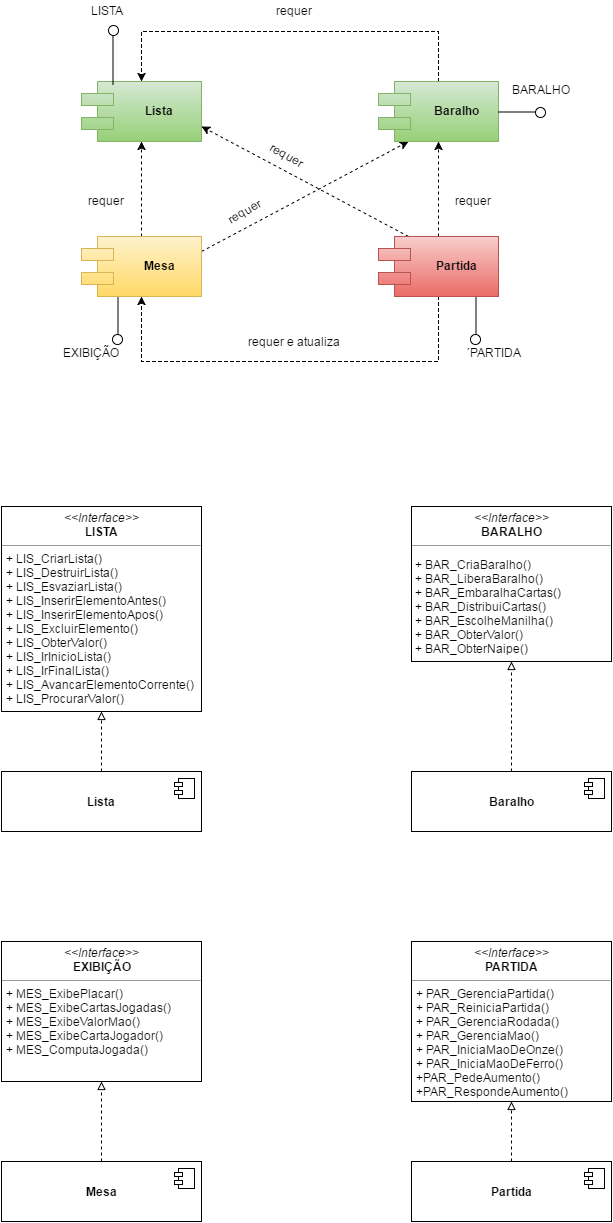

The diagram above was exported from draw.io. Its source (the exported page's mxGraphModel, read from the mxfile embedded in the PNG):
<mxGraphModel dx="1114" dy="566" grid="1" gridSize="10" guides="1" tooltips="1" connect="1" arrows="1" fold="1" page="1" pageScale="1" pageWidth="826" pageHeight="1169" background="#ffffff" math="0" shadow="0">
  <root>
    <mxCell id="0" />
    <mxCell id="1" parent="0" />
    <mxCell id="68" value="Lista" style="shape=component;align=center;spacingLeft=36;strokeWidth=1;fontStyle=1;plain-green" parent="1" vertex="1">
      <mxGeometry x="188" y="140" width="120" height="60" as="geometry" />
    </mxCell>
    <mxCell id="89" style="edgeStyle=orthogonalEdgeStyle;rounded=0;html=1;exitX=0.5;exitY=1;entryX=0.5;entryY=1;dashed=1;jettySize=auto;orthogonalLoop=1;" parent="1" source="69" target="70" edge="1">
      <mxGeometry relative="1" as="geometry">
        <Array as="points">
          <mxPoint x="545" y="420" />
          <mxPoint x="248" y="420" />
        </Array>
      </mxGeometry>
    </mxCell>
    <mxCell id="90" style="rounded=0;html=1;exitX=0.25;exitY=0;entryX=1;entryY=0.75;dashed=1;jettySize=auto;orthogonalLoop=1;" parent="1" source="69" target="68" edge="1">
      <mxGeometry relative="1" as="geometry" />
    </mxCell>
    <mxCell id="92" style="edgeStyle=orthogonalEdgeStyle;rounded=0;html=1;exitX=0.5;exitY=0;entryX=0.5;entryY=1;dashed=1;jettySize=auto;orthogonalLoop=1;" parent="1" source="69" target="71" edge="1">
      <mxGeometry relative="1" as="geometry" />
    </mxCell>
    <mxCell id="69" value="Partida" style="shape=component;align=center;spacingLeft=36;strokeWidth=1;plain-red;fontStyle=1" parent="1" vertex="1">
      <mxGeometry x="485" y="295" width="120" height="60" as="geometry" />
    </mxCell>
    <mxCell id="84" style="rounded=0;html=1;exitX=1;exitY=0.25;jettySize=auto;orthogonalLoop=1;entryX=0.25;entryY=1;dashed=1;" parent="1" source="70" target="71" edge="1">
      <mxGeometry relative="1" as="geometry">
        <mxPoint x="502" y="202" as="targetPoint" />
      </mxGeometry>
    </mxCell>
    <mxCell id="86" style="edgeStyle=none;rounded=0;html=1;exitX=0.5;exitY=0;entryX=0.5;entryY=1;dashed=1;jettySize=auto;orthogonalLoop=1;" parent="1" source="70" target="68" edge="1">
      <mxGeometry relative="1" as="geometry" />
    </mxCell>
    <mxCell id="70" value="Mesa" style="shape=component;align=center;spacingLeft=36;strokeWidth=1;plain-yellow;fontStyle=1" parent="1" vertex="1">
      <mxGeometry x="188" y="295" width="120" height="60" as="geometry" />
    </mxCell>
    <mxCell id="88" style="edgeStyle=orthogonalEdgeStyle;rounded=0;html=1;exitX=0.5;exitY=0;entryX=0.5;entryY=0;dashed=1;jettySize=auto;orthogonalLoop=1;" parent="1" source="71" target="68" edge="1">
      <mxGeometry relative="1" as="geometry">
        <Array as="points">
          <mxPoint x="545" y="90" />
          <mxPoint x="248" y="90" />
        </Array>
      </mxGeometry>
    </mxCell>
    <mxCell id="71" value="Baralho" style="shape=component;align=center;spacingLeft=36;strokeWidth=1;plain-green;fontStyle=1" parent="1" vertex="1">
      <mxGeometry x="485" y="140" width="120" height="60" as="geometry" />
    </mxCell>
    <mxCell id="75" value="" style="shape=lollipop;direction=south;html=1;strokeWidth=1;align=center;rotation=90;" parent="1" vertex="1">
      <mxGeometry x="559" y="368" width="47" height="23" as="geometry" />
    </mxCell>
    <mxCell id="79" value="" style="shape=lollipop;direction=south;html=1;strokeWidth=1;align=center;rotation=90;" parent="1" vertex="1">
      <mxGeometry x="201" y="368" width="47" height="23" as="geometry" />
    </mxCell>
    <mxCell id="80" value="" style="shape=lollipop;direction=south;html=1;strokeWidth=1;align=center;rotation=-90;" parent="1" vertex="1">
      <mxGeometry x="190" y="102" width="59" height="23" as="geometry" />
    </mxCell>
    <mxCell id="81" value="" style="shape=lollipop;direction=south;html=1;strokeWidth=1;align=center;rotation=0;" parent="1" vertex="1">
      <mxGeometry x="605" y="159" width="47" height="23" as="geometry" />
    </mxCell>
    <mxCell id="93" value="requer e atualiza" style="text;html=1;resizable=0;points=[];autosize=1;align=center;verticalAlign=top;spacingTop=-4;" parent="1" vertex="1">
      <mxGeometry x="346" y="391" width="110" height="20" as="geometry" />
    </mxCell>
    <mxCell id="95" value="requer" style="text;html=1;resizable=0;points=[];autosize=1;align=center;verticalAlign=top;spacingTop=-4;" parent="1" vertex="1">
      <mxGeometry x="376" y="60" width="50" height="20" as="geometry" />
    </mxCell>
    <mxCell id="96" value="requer" style="text;html=1;resizable=0;points=[];autosize=1;align=center;verticalAlign=top;spacingTop=-4;" parent="1" vertex="1">
      <mxGeometry x="188" y="250" width="50" height="20" as="geometry" />
    </mxCell>
    <mxCell id="97" value="requer" style="text;html=1;resizable=0;points=[];autosize=1;align=center;verticalAlign=top;spacingTop=-4;" parent="1" vertex="1">
      <mxGeometry x="555" y="250" width="50" height="20" as="geometry" />
    </mxCell>
    <mxCell id="98" value="requer" style="text;html=1;resizable=0;points=[];autosize=1;align=center;verticalAlign=top;spacingTop=-4;rotation=30;" parent="1" vertex="1">
      <mxGeometry x="368" y="204" width="50" height="20" as="geometry" />
    </mxCell>
    <mxCell id="99" value="requer" style="text;html=1;resizable=0;points=[];autosize=1;align=center;verticalAlign=top;spacingTop=-4;rotation=-30;" parent="1" vertex="1">
      <mxGeometry x="326" y="260" width="50" height="20" as="geometry" />
    </mxCell>
    <mxCell id="133" style="edgeStyle=orthogonalEdgeStyle;rounded=0;html=1;exitX=0.5;exitY=0;entryX=0.5;entryY=1;dashed=1;jettySize=auto;orthogonalLoop=1;endArrow=block;endFill=0;" parent="1" source="121" target="123" edge="1">
      <mxGeometry relative="1" as="geometry" />
    </mxCell>
    <mxCell id="121" value="&lt;b&gt;Lista&lt;/b&gt;" style="html=1;strokeWidth=1;align=center;" parent="1" vertex="1">
      <mxGeometry x="108" y="830" width="200" height="60" as="geometry" />
    </mxCell>
    <mxCell id="122" value="" style="shape=component;jettyWidth=8;jettyHeight=4;" parent="121" vertex="1">
      <mxGeometry x="1" width="20" height="20" relative="1" as="geometry">
        <mxPoint x="-27" y="7" as="offset" />
      </mxGeometry>
    </mxCell>
    <mxCell id="123" value="&lt;p style=&quot;margin: 0px ; margin-top: 4px ; text-align: center&quot;&gt;&lt;i&gt;&amp;lt;&amp;lt;Interface&amp;gt;&amp;gt;&lt;/i&gt;&lt;br&gt;&lt;b&gt;LISTA&lt;/b&gt;&lt;/p&gt;&lt;hr size=&quot;1&quot;&gt;&lt;p style=&quot;margin: 0px ; margin-left: 4px&quot;&gt;+ LIS_CriarLista()&lt;/p&gt;&lt;p style=&quot;margin: 0px ; margin-left: 4px&quot;&gt;+ LIS_DestruirLista()&lt;/p&gt;&lt;p style=&quot;margin: 0px ; margin-left: 4px&quot;&gt;+&amp;nbsp;LIS_EsvaziarLista()&lt;/p&gt;&lt;p style=&quot;margin: 0px ; margin-left: 4px&quot;&gt;+ LIS_InserirElementoAntes()&lt;/p&gt;&lt;p style=&quot;margin: 0px ; margin-left: 4px&quot;&gt;+&amp;nbsp;LIS_InserirElementoApos()&lt;/p&gt;&lt;p style=&quot;margin: 0px ; margin-left: 4px&quot;&gt;+&amp;nbsp;LIS_ExcluirElemento()&lt;/p&gt;&lt;p style=&quot;margin: 0px ; margin-left: 4px&quot;&gt;+&amp;nbsp;LIS_ObterValor()&lt;/p&gt;&lt;p style=&quot;margin: 0px ; margin-left: 4px&quot;&gt;+ LIS_IrInicioLista()&lt;/p&gt;&lt;p style=&quot;margin: 0px ; margin-left: 4px&quot;&gt;+ LIS_IrFinalLista()&lt;/p&gt;&lt;p style=&quot;margin: 0px ; margin-left: 4px&quot;&gt;+&amp;nbsp;LIS_AvancarElementoCorrente()&lt;/p&gt;&lt;p style=&quot;margin: 0px ; margin-left: 4px&quot;&gt;+&amp;nbsp;LIS_ProcurarValor()&lt;/p&gt;" style="verticalAlign=top;align=left;overflow=fill;fontSize=12;fontFamily=Helvetica;html=1;strokeWidth=1;" parent="1" vertex="1">
      <mxGeometry x="108" y="565" width="200" height="205" as="geometry" />
    </mxCell>
    <mxCell id="124" value="&lt;p style=&quot;margin: 0px ; margin-top: 4px ; text-align: center&quot;&gt;&lt;i&gt;&amp;lt;&amp;lt;Interface&amp;gt;&amp;gt;&lt;/i&gt;&lt;br&gt;&lt;b&gt;BARALHO&lt;/b&gt;&lt;/p&gt;&lt;hr size=&quot;1&quot;&gt;&lt;p&gt;&lt;/p&gt;&lt;div style=&quot;text-align: left&quot;&gt;&lt;span style=&quot;line-height: 1.2&quot;&gt;&amp;nbsp;+ BAR_CriaBaralho()&lt;/span&gt;&lt;/div&gt;&lt;span style=&quot;line-height: 1.2&quot;&gt;&lt;div style=&quot;text-align: left&quot;&gt;&lt;span style=&quot;line-height: 1.2&quot;&gt;&amp;nbsp;+ BAR_LiberaBaralho()&lt;/span&gt;&lt;/div&gt;&lt;/span&gt;&lt;span style=&quot;line-height: 1.2&quot;&gt;&lt;div style=&quot;text-align: left&quot;&gt;&lt;span style=&quot;line-height: 1.2&quot;&gt;&amp;nbsp;+ BAR_EmbaralhaCartas()&lt;/span&gt;&lt;/div&gt;&lt;/span&gt;&lt;span style=&quot;line-height: 1.2&quot;&gt;&lt;div style=&quot;text-align: left&quot;&gt;&lt;span style=&quot;line-height: 1.2&quot;&gt;&amp;nbsp;+ BAR_DistribuiCartas()&lt;/span&gt;&lt;/div&gt;&lt;/span&gt;&lt;span style=&quot;line-height: 1.2&quot;&gt;&lt;div style=&quot;text-align: left&quot;&gt;&lt;span style=&quot;line-height: 1.2&quot;&gt;&amp;nbsp;+ BAR_EscolheManilha()&lt;/span&gt;&lt;/div&gt;&lt;div style=&quot;text-align: left&quot;&gt;&lt;span style=&quot;line-height: 1.2&quot;&gt;&amp;nbsp;+ BAR_ObterValor()&lt;/span&gt;&lt;/div&gt;&lt;div style=&quot;text-align: left&quot;&gt;&lt;span style=&quot;line-height: 1.2&quot;&gt;&amp;nbsp;+ BAR_ObterNaipe()&lt;/span&gt;&lt;/div&gt;&lt;/span&gt;&lt;p&gt;&lt;/p&gt;" style="verticalAlign=top;align=left;overflow=fill;fontSize=12;fontFamily=Helvetica;html=1;strokeWidth=1;" parent="1" vertex="1">
      <mxGeometry x="518" y="565" width="200" height="155" as="geometry" />
    </mxCell>
    <mxCell id="134" style="edgeStyle=orthogonalEdgeStyle;rounded=0;html=1;exitX=0.5;exitY=0;entryX=0.5;entryY=1;dashed=1;endArrow=block;endFill=0;jettySize=auto;orthogonalLoop=1;" parent="1" source="125" target="124" edge="1">
      <mxGeometry relative="1" as="geometry" />
    </mxCell>
    <mxCell id="125" value="&lt;b&gt;Baralho&lt;/b&gt;" style="html=1;strokeWidth=1;align=center;" parent="1" vertex="1">
      <mxGeometry x="518" y="830" width="200" height="60" as="geometry" />
    </mxCell>
    <mxCell id="126" value="" style="shape=component;jettyWidth=8;jettyHeight=4;" parent="125" vertex="1">
      <mxGeometry x="1" width="20" height="20" relative="1" as="geometry">
        <mxPoint x="-27" y="7" as="offset" />
      </mxGeometry>
    </mxCell>
    <mxCell id="136" style="edgeStyle=orthogonalEdgeStyle;rounded=0;html=1;exitX=0.5;exitY=0;entryX=0.5;entryY=1;dashed=1;endArrow=block;endFill=0;jettySize=auto;orthogonalLoop=1;" parent="1" source="127" target="129" edge="1">
      <mxGeometry relative="1" as="geometry" />
    </mxCell>
    <mxCell id="127" value="&lt;b&gt;Mesa&lt;/b&gt;" style="html=1;strokeWidth=1;align=center;" parent="1" vertex="1">
      <mxGeometry x="108" y="1220" width="200" height="60" as="geometry" />
    </mxCell>
    <mxCell id="128" value="" style="shape=component;jettyWidth=8;jettyHeight=4;" parent="127" vertex="1">
      <mxGeometry x="1" width="20" height="20" relative="1" as="geometry">
        <mxPoint x="-27" y="7" as="offset" />
      </mxGeometry>
    </mxCell>
    <mxCell id="129" value="&lt;p style=&quot;margin: 0px ; margin-top: 4px ; text-align: center&quot;&gt;&lt;i&gt;&amp;lt;&amp;lt;Interface&amp;gt;&amp;gt;&lt;/i&gt;&lt;br&gt;&lt;b&gt;EXIBIÇÃO&lt;/b&gt;&lt;/p&gt;&lt;hr size=&quot;1&quot;&gt;&lt;p style=&quot;margin: 0px ; margin-left: 4px&quot;&gt;+ MES_ExibePlacar()&lt;br&gt;+ MES_ExibeCartasJogadas()&lt;/p&gt;&lt;p style=&quot;margin: 0px ; margin-left: 4px&quot;&gt;+ MES_ExibeValorMao()&lt;/p&gt;&lt;p style=&quot;margin: 0px ; margin-left: 4px&quot;&gt;+ MES_ExibeCartaJogador()&lt;/p&gt;&lt;p style=&quot;margin: 0px ; margin-left: 4px&quot;&gt;+ MES_ComputaJogada()&lt;/p&gt;" style="verticalAlign=top;align=left;overflow=fill;fontSize=12;fontFamily=Helvetica;html=1;strokeWidth=1;" parent="1" vertex="1">
      <mxGeometry x="108" y="1000" width="200" height="140" as="geometry" />
    </mxCell>
    <mxCell id="130" value="&lt;p style=&quot;margin: 0px ; margin-top: 4px ; text-align: center&quot;&gt;&lt;i&gt;&amp;lt;&amp;lt;Interface&amp;gt;&amp;gt;&lt;/i&gt;&lt;br&gt;&lt;b&gt;PARTIDA&lt;/b&gt;&lt;/p&gt;&lt;hr size=&quot;1&quot;&gt;&lt;p style=&quot;margin: 0px ; margin-left: 4px&quot;&gt;&lt;span&gt;+ PAR_GerenciaPartida()&lt;/span&gt;&lt;br&gt;&lt;/p&gt;&lt;p style=&quot;margin: 0px ; margin-left: 4px&quot;&gt;&lt;span&gt;+ PAR_ReiniciaPartida()&lt;/span&gt;&lt;span&gt;&lt;br&gt;&lt;/span&gt;&lt;/p&gt;&lt;p style=&quot;margin: 0px ; margin-left: 4px&quot;&gt;+ PAR_GerenciaRodada()&lt;br&gt;+ PAR_GerenciaMao()&lt;/p&gt;&lt;p style=&quot;margin: 0px ; margin-left: 4px&quot;&gt;&lt;span&gt;+ PAR_IniciaMaoDeOnze()&lt;/span&gt;&lt;br&gt;&lt;/p&gt;&lt;p style=&quot;margin: 0px ; margin-left: 4px&quot;&gt;&lt;span&gt;+ PAR_IniciaMaoDeFerro()&lt;/span&gt;&lt;span&gt;&lt;br&gt;&lt;/span&gt;&lt;/p&gt;&lt;p style=&quot;margin: 0px ; margin-left: 4px&quot;&gt;&lt;span&gt;+PAR_PedeAumento()&lt;/span&gt;&lt;/p&gt;&lt;p style=&quot;margin: 0px ; margin-left: 4px&quot;&gt;&lt;span&gt;+PAR_RespondeAumento()&lt;/span&gt;&lt;span&gt;&lt;br&gt;&lt;/span&gt;&lt;/p&gt;" style="verticalAlign=top;align=left;overflow=fill;fontSize=12;fontFamily=Helvetica;html=1;strokeWidth=1;" parent="1" vertex="1">
      <mxGeometry x="518" y="1000" width="200" height="160" as="geometry" />
    </mxCell>
    <mxCell id="135" style="edgeStyle=orthogonalEdgeStyle;rounded=0;html=1;exitX=0.5;exitY=0;entryX=0.5;entryY=1;dashed=1;endArrow=block;endFill=0;jettySize=auto;orthogonalLoop=1;" parent="1" source="131" target="130" edge="1">
      <mxGeometry relative="1" as="geometry" />
    </mxCell>
    <mxCell id="131" value="&lt;b&gt;Partida&lt;/b&gt;" style="html=1;strokeWidth=1;align=center;" parent="1" vertex="1">
      <mxGeometry x="518" y="1220" width="200" height="60" as="geometry" />
    </mxCell>
    <mxCell id="132" value="" style="shape=component;jettyWidth=8;jettyHeight=4;" parent="131" vertex="1">
      <mxGeometry x="1" width="20" height="20" relative="1" as="geometry">
        <mxPoint x="-27" y="7" as="offset" />
      </mxGeometry>
    </mxCell>
    <mxCell id="139" value="LISTA" style="text;html=1;resizable=0;points=[];autosize=1;align=left;verticalAlign=top;spacingTop=-4;" parent="1" vertex="1">
      <mxGeometry x="196" y="60" width="50" height="20" as="geometry" />
    </mxCell>
    <mxCell id="140" value="BARALHO" style="text;html=1;resizable=0;points=[];autosize=1;align=left;verticalAlign=top;spacingTop=-4;" parent="1" vertex="1">
      <mxGeometry x="617" y="139" width="70" height="20" as="geometry" />
    </mxCell>
    <mxCell id="141" value="´PARTIDA" style="text;html=1;resizable=0;points=[];autosize=1;align=left;verticalAlign=top;spacingTop=-4;" parent="1" vertex="1">
      <mxGeometry x="571" y="402" width="70" height="20" as="geometry" />
    </mxCell>
    <mxCell id="144" value="EXIBIÇÃO" style="text;html=1;resizable=0;points=[];autosize=1;align=left;verticalAlign=top;spacingTop=-4;" parent="1" vertex="1">
      <mxGeometry x="168" y="402" width="70" height="20" as="geometry" />
    </mxCell>
  </root>
</mxGraphModel>